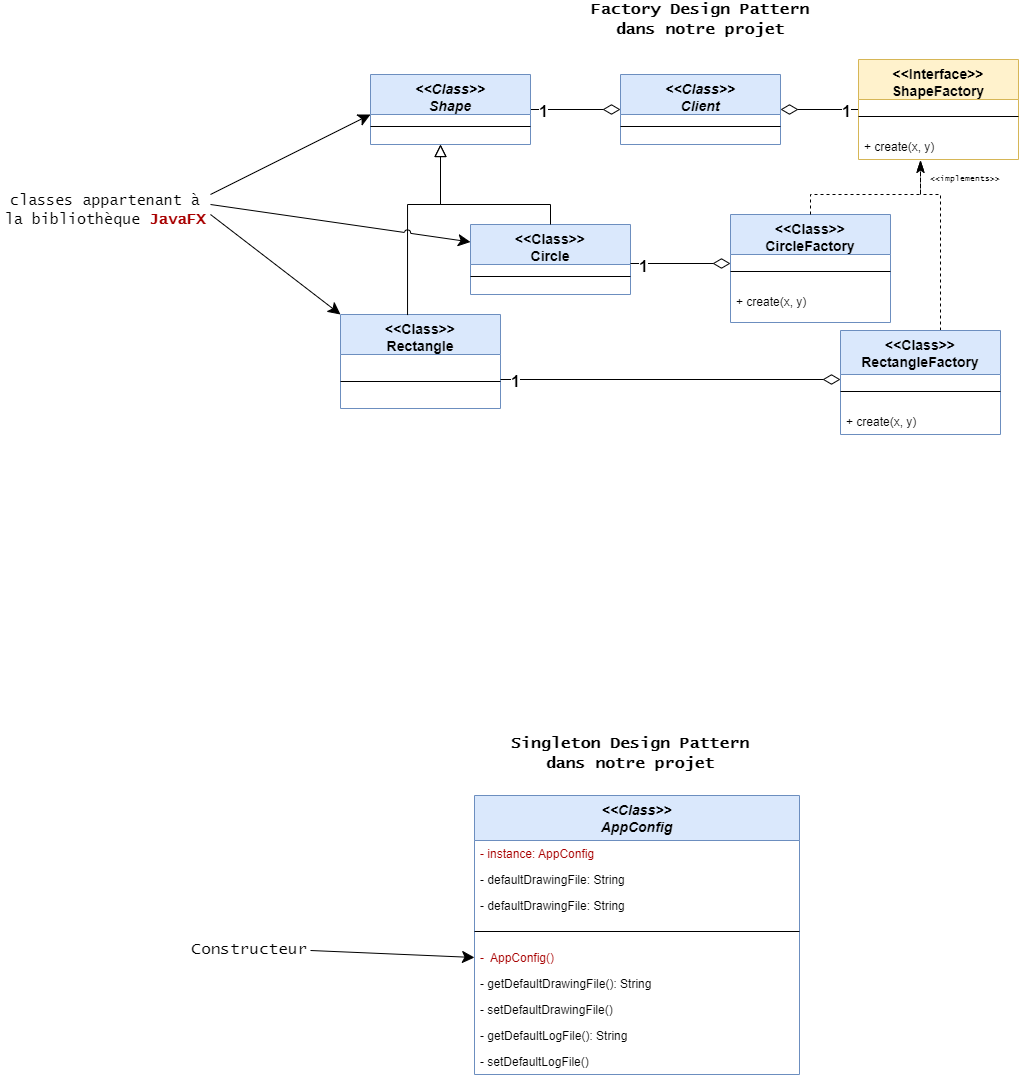

The diagram above was exported from draw.io. Its source (the exported page's mxGraphModel, read from the mxfile embedded in the PNG):
<mxGraphModel dx="905" dy="248" grid="0" gridSize="10" guides="1" tooltips="1" connect="1" arrows="1" fold="1" page="0" pageScale="1" pageWidth="827" pageHeight="1169" background="none" math="0" shadow="0">
  <root>
    <mxCell id="WIyWlLk6GJQsqaUBKTNV-0" />
    <mxCell id="WIyWlLk6GJQsqaUBKTNV-1" parent="WIyWlLk6GJQsqaUBKTNV-0" />
    <mxCell id="zkfFHV4jXpPFQw0GAbJ--0" value="&lt;&lt;Class&gt;&gt;&#10;Client" style="swimlane;fontStyle=3;align=center;verticalAlign=top;childLayout=stackLayout;horizontal=1;startSize=40;horizontalStack=0;resizeParent=1;resizeLast=0;collapsible=1;marginBottom=0;rounded=0;shadow=0;strokeWidth=1;fillColor=#dae8fc;strokeColor=#6c8ebf;fontSize=14;" parent="WIyWlLk6GJQsqaUBKTNV-1" vertex="1">
      <mxGeometry x="220" y="120" width="160" height="70" as="geometry">
        <mxRectangle x="230" y="140" width="160" height="26" as="alternateBounds" />
      </mxGeometry>
    </mxCell>
    <mxCell id="zkfFHV4jXpPFQw0GAbJ--4" value="" style="line;html=1;strokeWidth=1;align=left;verticalAlign=middle;spacingTop=-1;spacingLeft=3;spacingRight=3;rotatable=0;labelPosition=right;points=[];portConstraint=eastwest;" parent="zkfFHV4jXpPFQw0GAbJ--0" vertex="1">
      <mxGeometry y="40" width="160" height="24" as="geometry" />
    </mxCell>
    <mxCell id="zkfFHV4jXpPFQw0GAbJ--6" value="&lt;&lt;Class&gt;&gt;&#10;Rectangle" style="swimlane;fontStyle=1;align=center;verticalAlign=top;childLayout=stackLayout;horizontal=1;startSize=40;horizontalStack=0;resizeParent=1;resizeLast=0;collapsible=1;marginBottom=0;rounded=0;shadow=0;strokeWidth=1;fillColor=#dae8fc;strokeColor=#6c8ebf;fontSize=14;" parent="WIyWlLk6GJQsqaUBKTNV-1" vertex="1">
      <mxGeometry x="-60" y="360" width="160" height="94" as="geometry">
        <mxRectangle x="130" y="380" width="160" height="26" as="alternateBounds" />
      </mxGeometry>
    </mxCell>
    <mxCell id="zkfFHV4jXpPFQw0GAbJ--9" value="" style="line;html=1;strokeWidth=1;align=left;verticalAlign=middle;spacingTop=-1;spacingLeft=3;spacingRight=3;rotatable=0;labelPosition=right;points=[];portConstraint=eastwest;" parent="zkfFHV4jXpPFQw0GAbJ--6" vertex="1">
      <mxGeometry y="40" width="160" height="54" as="geometry" />
    </mxCell>
    <mxCell id="zkfFHV4jXpPFQw0GAbJ--12" value="" style="endArrow=block;endSize=10;endFill=0;shadow=0;strokeWidth=1;rounded=0;edgeStyle=elbowEdgeStyle;elbow=vertical;exitX=0.419;exitY=0.006;exitDx=0;exitDy=0;exitPerimeter=0;" parent="WIyWlLk6GJQsqaUBKTNV-1" source="zkfFHV4jXpPFQw0GAbJ--6" edge="1">
      <mxGeometry width="160" relative="1" as="geometry">
        <mxPoint x="-70" y="350" as="sourcePoint" />
        <mxPoint x="40" y="190" as="targetPoint" />
        <Array as="points">
          <mxPoint x="-10" y="250" />
        </Array>
      </mxGeometry>
    </mxCell>
    <mxCell id="zkfFHV4jXpPFQw0GAbJ--13" value="&lt;&lt;Class&gt;&gt;&#10;Circle" style="swimlane;fontStyle=1;align=center;verticalAlign=top;childLayout=stackLayout;horizontal=1;startSize=40;horizontalStack=0;resizeParent=1;resizeLast=0;collapsible=1;marginBottom=0;rounded=0;shadow=0;strokeWidth=1;fillColor=#dae8fc;strokeColor=#6c8ebf;fontSize=14;" parent="WIyWlLk6GJQsqaUBKTNV-1" vertex="1">
      <mxGeometry x="70" y="270" width="160" height="70" as="geometry">
        <mxRectangle x="340" y="380" width="170" height="26" as="alternateBounds" />
      </mxGeometry>
    </mxCell>
    <mxCell id="zkfFHV4jXpPFQw0GAbJ--15" value="" style="line;html=1;strokeWidth=1;align=left;verticalAlign=middle;spacingTop=-1;spacingLeft=3;spacingRight=3;rotatable=0;labelPosition=right;points=[];portConstraint=eastwest;" parent="zkfFHV4jXpPFQw0GAbJ--13" vertex="1">
      <mxGeometry y="40" width="160" height="24" as="geometry" />
    </mxCell>
    <mxCell id="zkfFHV4jXpPFQw0GAbJ--16" value="" style="endArrow=block;endSize=10;endFill=0;shadow=0;strokeWidth=1;rounded=0;edgeStyle=elbowEdgeStyle;elbow=vertical;exitX=0.5;exitY=0;exitDx=0;exitDy=0;" parent="WIyWlLk6GJQsqaUBKTNV-1" source="zkfFHV4jXpPFQw0GAbJ--13" edge="1">
      <mxGeometry width="160" relative="1" as="geometry">
        <mxPoint x="-50" y="373" as="sourcePoint" />
        <mxPoint x="40" y="190" as="targetPoint" />
        <Array as="points">
          <mxPoint x="100" y="250" />
        </Array>
      </mxGeometry>
    </mxCell>
    <mxCell id="0OXXldBbxPbBQKE97MBq-32" style="edgeStyle=orthogonalEdgeStyle;rounded=0;orthogonalLoop=1;jettySize=auto;html=1;entryX=1;entryY=0.5;entryDx=0;entryDy=0;startArrow=none;startFill=0;endArrow=diamondThin;endFill=0;startSize=19;endSize=15;sourcePerimeterSpacing=0;targetPerimeterSpacing=0;" edge="1" parent="WIyWlLk6GJQsqaUBKTNV-1" source="zkfFHV4jXpPFQw0GAbJ--17" target="zkfFHV4jXpPFQw0GAbJ--0">
      <mxGeometry relative="1" as="geometry" />
    </mxCell>
    <mxCell id="0OXXldBbxPbBQKE97MBq-38" value="&lt;b style=&quot;border-color: var(--border-color); font-size: 20px;&quot;&gt;&lt;font style=&quot;border-color: var(--border-color); font-size: 16px;&quot;&gt;1&lt;/font&gt;&lt;/b&gt;" style="edgeLabel;html=1;align=center;verticalAlign=middle;resizable=0;points=[];fontSize=15;" vertex="1" connectable="0" parent="0OXXldBbxPbBQKE97MBq-32">
      <mxGeometry x="-0.6849" relative="1" as="geometry">
        <mxPoint as="offset" />
      </mxGeometry>
    </mxCell>
    <mxCell id="zkfFHV4jXpPFQw0GAbJ--17" value="&lt;&lt;Interface&gt;&gt;&#10;ShapeFactory" style="swimlane;fontStyle=1;align=center;verticalAlign=top;childLayout=stackLayout;horizontal=1;startSize=40;horizontalStack=0;resizeParent=1;resizeLast=0;collapsible=1;marginBottom=0;rounded=0;shadow=0;strokeWidth=1;fillColor=#fff2cc;strokeColor=#d6b656;fontSize=14;" parent="WIyWlLk6GJQsqaUBKTNV-1" vertex="1">
      <mxGeometry x="458" y="105" width="160" height="100" as="geometry">
        <mxRectangle x="550" y="140" width="160" height="26" as="alternateBounds" />
      </mxGeometry>
    </mxCell>
    <mxCell id="zkfFHV4jXpPFQw0GAbJ--23" value="" style="line;html=1;strokeWidth=1;align=left;verticalAlign=middle;spacingTop=-1;spacingLeft=3;spacingRight=3;rotatable=0;labelPosition=right;points=[];portConstraint=eastwest;" parent="zkfFHV4jXpPFQw0GAbJ--17" vertex="1">
      <mxGeometry y="40" width="160" height="34" as="geometry" />
    </mxCell>
    <mxCell id="zkfFHV4jXpPFQw0GAbJ--24" value="+ create(x, y)" style="text;align=left;verticalAlign=top;spacingLeft=4;spacingRight=4;overflow=hidden;rotatable=0;points=[[0,0.5],[1,0.5]];portConstraint=eastwest;" parent="zkfFHV4jXpPFQw0GAbJ--17" vertex="1">
      <mxGeometry y="74" width="160" height="26" as="geometry" />
    </mxCell>
    <mxCell id="0OXXldBbxPbBQKE97MBq-2" style="edgeStyle=orthogonalEdgeStyle;rounded=0;orthogonalLoop=1;jettySize=auto;html=1;entryX=0;entryY=0.5;entryDx=0;entryDy=0;startArrow=none;startFill=0;endArrow=diamondThin;endFill=0;startSize=19;endSize=15;sourcePerimeterSpacing=0;targetPerimeterSpacing=0;" edge="1" parent="WIyWlLk6GJQsqaUBKTNV-1" source="0OXXldBbxPbBQKE97MBq-0" target="zkfFHV4jXpPFQw0GAbJ--0">
      <mxGeometry relative="1" as="geometry" />
    </mxCell>
    <mxCell id="0OXXldBbxPbBQKE97MBq-37" value="&lt;b style=&quot;border-color: var(--border-color);&quot;&gt;&lt;font style=&quot;font-size: 16px;&quot;&gt;1&lt;/font&gt;&lt;/b&gt;" style="edgeLabel;html=1;align=center;verticalAlign=middle;resizable=0;points=[];fontSize=20;" vertex="1" connectable="0" parent="0OXXldBbxPbBQKE97MBq-2">
      <mxGeometry x="-0.722" relative="1" as="geometry">
        <mxPoint as="offset" />
      </mxGeometry>
    </mxCell>
    <mxCell id="0OXXldBbxPbBQKE97MBq-0" value="&lt;&lt;Class&gt;&gt;&#10;Shape" style="swimlane;fontStyle=3;align=center;verticalAlign=top;childLayout=stackLayout;horizontal=1;startSize=40;horizontalStack=0;resizeParent=1;resizeLast=0;collapsible=1;marginBottom=0;rounded=0;shadow=0;strokeWidth=1;fillColor=#dae8fc;strokeColor=#6c8ebf;fontSize=14;" vertex="1" parent="WIyWlLk6GJQsqaUBKTNV-1">
      <mxGeometry x="-30" y="120" width="160" height="70" as="geometry">
        <mxRectangle x="230" y="140" width="160" height="26" as="alternateBounds" />
      </mxGeometry>
    </mxCell>
    <mxCell id="0OXXldBbxPbBQKE97MBq-1" value="" style="line;html=1;strokeWidth=1;align=left;verticalAlign=middle;spacingTop=-1;spacingLeft=3;spacingRight=3;rotatable=0;labelPosition=right;points=[];portConstraint=eastwest;" vertex="1" parent="0OXXldBbxPbBQKE97MBq-0">
      <mxGeometry y="40" width="160" height="24" as="geometry" />
    </mxCell>
    <mxCell id="0OXXldBbxPbBQKE97MBq-7" value="&lt;&lt;Class&gt;&gt;&#10;CircleFactory" style="swimlane;fontStyle=1;align=center;verticalAlign=top;childLayout=stackLayout;horizontal=1;startSize=40;horizontalStack=0;resizeParent=1;resizeLast=0;collapsible=1;marginBottom=0;rounded=0;shadow=0;strokeWidth=1;fillColor=#dae8fc;strokeColor=#6c8ebf;fontSize=14;" vertex="1" parent="WIyWlLk6GJQsqaUBKTNV-1">
      <mxGeometry x="330" y="260" width="160" height="108" as="geometry">
        <mxRectangle x="130" y="380" width="160" height="26" as="alternateBounds" />
      </mxGeometry>
    </mxCell>
    <mxCell id="0OXXldBbxPbBQKE97MBq-10" value="" style="line;html=1;strokeWidth=1;align=left;verticalAlign=middle;spacingTop=-1;spacingLeft=3;spacingRight=3;rotatable=0;labelPosition=right;points=[];portConstraint=eastwest;" vertex="1" parent="0OXXldBbxPbBQKE97MBq-7">
      <mxGeometry y="40" width="160" height="34" as="geometry" />
    </mxCell>
    <mxCell id="0OXXldBbxPbBQKE97MBq-18" value="+ create(x, y)" style="text;align=left;verticalAlign=top;spacingLeft=4;spacingRight=4;overflow=hidden;rotatable=0;points=[[0,0.5],[1,0.5]];portConstraint=eastwest;" vertex="1" parent="0OXXldBbxPbBQKE97MBq-7">
      <mxGeometry y="74" width="160" height="26" as="geometry" />
    </mxCell>
    <mxCell id="0OXXldBbxPbBQKE97MBq-13" value="" style="endArrow=classicThin;endSize=10;endFill=1;shadow=0;strokeWidth=1;rounded=0;edgeStyle=elbowEdgeStyle;elbow=vertical;exitX=0.5;exitY=0;exitDx=0;exitDy=0;dashed=1;" edge="1" parent="WIyWlLk6GJQsqaUBKTNV-1" source="0OXXldBbxPbBQKE97MBq-7">
      <mxGeometry width="160" relative="1" as="geometry">
        <mxPoint x="420" y="219" as="sourcePoint" />
        <mxPoint x="520" y="206" as="targetPoint" />
        <Array as="points">
          <mxPoint x="460" y="240" />
        </Array>
      </mxGeometry>
    </mxCell>
    <mxCell id="0OXXldBbxPbBQKE97MBq-17" value="" style="endArrow=classicThin;endSize=7;endFill=1;shadow=0;strokeWidth=1;rounded=0;edgeStyle=elbowEdgeStyle;elbow=vertical;exitX=0.625;exitY=0;exitDx=0;exitDy=0;exitPerimeter=0;dashed=1;" edge="1" parent="WIyWlLk6GJQsqaUBKTNV-1" source="0OXXldBbxPbBQKE97MBq-19">
      <mxGeometry width="160" relative="1" as="geometry">
        <mxPoint x="600" y="292" as="sourcePoint" />
        <mxPoint x="520" y="206" as="targetPoint" />
        <Array as="points">
          <mxPoint x="550" y="240" />
        </Array>
      </mxGeometry>
    </mxCell>
    <mxCell id="0OXXldBbxPbBQKE97MBq-19" value="&lt;&lt;Class&gt;&gt;&#10;RectangleFactory" style="swimlane;fontStyle=1;align=center;verticalAlign=top;childLayout=stackLayout;horizontal=1;startSize=44;horizontalStack=0;resizeParent=1;resizeLast=0;collapsible=1;marginBottom=0;rounded=0;shadow=0;strokeWidth=1;fillColor=#dae8fc;strokeColor=#6c8ebf;fontSize=14;" vertex="1" parent="WIyWlLk6GJQsqaUBKTNV-1">
      <mxGeometry x="440" y="376" width="160" height="104" as="geometry">
        <mxRectangle x="130" y="380" width="160" height="26" as="alternateBounds" />
      </mxGeometry>
    </mxCell>
    <mxCell id="0OXXldBbxPbBQKE97MBq-20" value="" style="line;html=1;strokeWidth=1;align=left;verticalAlign=middle;spacingTop=-1;spacingLeft=3;spacingRight=3;rotatable=0;labelPosition=right;points=[];portConstraint=eastwest;" vertex="1" parent="0OXXldBbxPbBQKE97MBq-19">
      <mxGeometry y="44" width="160" height="34" as="geometry" />
    </mxCell>
    <mxCell id="0OXXldBbxPbBQKE97MBq-21" value="+ create(x, y)" style="text;align=left;verticalAlign=top;spacingLeft=4;spacingRight=4;overflow=hidden;rotatable=0;points=[[0,0.5],[1,0.5]];portConstraint=eastwest;" vertex="1" parent="0OXXldBbxPbBQKE97MBq-19">
      <mxGeometry y="78" width="160" height="26" as="geometry" />
    </mxCell>
    <mxCell id="0OXXldBbxPbBQKE97MBq-30" style="edgeStyle=orthogonalEdgeStyle;rounded=0;orthogonalLoop=1;jettySize=auto;html=1;startArrow=none;startFill=0;endArrow=diamondThin;endFill=0;startSize=19;endSize=15;sourcePerimeterSpacing=0;targetPerimeterSpacing=0;" edge="1" parent="WIyWlLk6GJQsqaUBKTNV-1">
      <mxGeometry relative="1" as="geometry">
        <mxPoint x="100" y="425" as="sourcePoint" />
        <mxPoint x="440" y="425" as="targetPoint" />
      </mxGeometry>
    </mxCell>
    <mxCell id="0OXXldBbxPbBQKE97MBq-39" value="&lt;b style=&quot;border-color: var(--border-color); font-size: 20px;&quot;&gt;&lt;font style=&quot;border-color: var(--border-color); font-size: 16px;&quot;&gt;1&lt;/font&gt;&lt;/b&gt;" style="edgeLabel;html=1;align=center;verticalAlign=middle;resizable=0;points=[];fontSize=15;" vertex="1" connectable="0" parent="0OXXldBbxPbBQKE97MBq-30">
      <mxGeometry x="-0.9133" relative="1" as="geometry">
        <mxPoint as="offset" />
      </mxGeometry>
    </mxCell>
    <mxCell id="0OXXldBbxPbBQKE97MBq-34" style="edgeStyle=orthogonalEdgeStyle;rounded=0;orthogonalLoop=1;jettySize=auto;html=1;startArrow=none;startFill=0;endArrow=diamondThin;endFill=0;startSize=19;endSize=15;sourcePerimeterSpacing=0;targetPerimeterSpacing=0;" edge="1" parent="WIyWlLk6GJQsqaUBKTNV-1">
      <mxGeometry relative="1" as="geometry">
        <mxPoint x="330" y="308.99999999999994" as="targetPoint" />
        <mxPoint x="230.00000000000023" y="308.9999999999999" as="sourcePoint" />
      </mxGeometry>
    </mxCell>
    <mxCell id="0OXXldBbxPbBQKE97MBq-36" value="&lt;b style=&quot;border-color: var(--border-color);&quot;&gt;&lt;font style=&quot;border-color: var(--border-color); font-size: 16px;&quot;&gt;1&lt;/font&gt;&lt;/b&gt;" style="edgeLabel;html=1;align=center;verticalAlign=middle;resizable=0;points=[];fontSize=20;" vertex="1" connectable="0" parent="0OXXldBbxPbBQKE97MBq-34">
      <mxGeometry x="-0.7323" y="-1" relative="1" as="geometry">
        <mxPoint as="offset" />
      </mxGeometry>
    </mxCell>
    <mxCell id="0OXXldBbxPbBQKE97MBq-41" value="" style="endArrow=classic;html=1;rounded=0;fontSize=15;startSize=16;endSize=10;sourcePerimeterSpacing=0;targetPerimeterSpacing=0;" edge="1" parent="WIyWlLk6GJQsqaUBKTNV-1">
      <mxGeometry width="50" height="50" relative="1" as="geometry">
        <mxPoint x="-190" y="240" as="sourcePoint" />
        <mxPoint x="-30" y="160" as="targetPoint" />
      </mxGeometry>
    </mxCell>
    <mxCell id="0OXXldBbxPbBQKE97MBq-42" value="" style="endArrow=classic;html=1;rounded=0;fontSize=15;startSize=16;endSize=10;sourcePerimeterSpacing=0;targetPerimeterSpacing=0;entryX=0;entryY=0.25;entryDx=0;entryDy=0;jumpStyle=arc;" edge="1" parent="WIyWlLk6GJQsqaUBKTNV-1" target="zkfFHV4jXpPFQw0GAbJ--13">
      <mxGeometry width="50" height="50" relative="1" as="geometry">
        <mxPoint x="-190" y="250" as="sourcePoint" />
        <mxPoint x="-20" y="170" as="targetPoint" />
      </mxGeometry>
    </mxCell>
    <mxCell id="0OXXldBbxPbBQKE97MBq-43" value="" style="endArrow=classic;html=1;rounded=0;fontSize=15;startSize=16;endSize=10;sourcePerimeterSpacing=0;targetPerimeterSpacing=0;entryX=0;entryY=0;entryDx=0;entryDy=0;" edge="1" parent="WIyWlLk6GJQsqaUBKTNV-1" target="zkfFHV4jXpPFQw0GAbJ--6">
      <mxGeometry width="50" height="50" relative="1" as="geometry">
        <mxPoint x="-190" y="260" as="sourcePoint" />
        <mxPoint x="80.00000000000023" y="297.5" as="targetPoint" />
      </mxGeometry>
    </mxCell>
    <mxCell id="0OXXldBbxPbBQKE97MBq-44" value="&lt;font face=&quot;Lucida Console&quot;&gt;classes appartenant à la bibliothèque &lt;b&gt;&lt;font color=&quot;#a80000&quot;&gt;JavaFX&lt;/font&gt;&lt;/b&gt;&lt;/font&gt;" style="text;html=1;strokeColor=none;fillColor=none;align=center;verticalAlign=middle;whiteSpace=wrap;rounded=0;fontSize=15;" vertex="1" parent="WIyWlLk6GJQsqaUBKTNV-1">
      <mxGeometry x="-400" y="240" width="210" height="30" as="geometry" />
    </mxCell>
    <mxCell id="0OXXldBbxPbBQKE97MBq-46" value="&lt;font style=&quot;font-size: 8px;&quot; color=&quot;#000000&quot;&gt;&amp;lt;&amp;lt;implements&amp;gt;&amp;gt;&lt;/font&gt;" style="text;html=1;strokeColor=none;fillColor=none;align=center;verticalAlign=middle;whiteSpace=wrap;rounded=0;fontSize=8;fontFamily=Lucida Console;fontColor=#A80000;" vertex="1" parent="WIyWlLk6GJQsqaUBKTNV-1">
      <mxGeometry x="540" y="220" width="50" height="9" as="geometry" />
    </mxCell>
    <mxCell id="0OXXldBbxPbBQKE97MBq-47" value="&lt;font style=&quot;font-size: 16px;&quot;&gt;&lt;b&gt;Factory Design Pattern &lt;br&gt;dans notre projet&lt;/b&gt;&lt;/font&gt;" style="text;html=1;strokeColor=none;fillColor=none;align=center;verticalAlign=middle;whiteSpace=wrap;rounded=0;fontSize=7;fontFamily=Lucida Console;fontColor=#000000;" vertex="1" parent="WIyWlLk6GJQsqaUBKTNV-1">
      <mxGeometry x="170" y="50" width="260" height="30" as="geometry" />
    </mxCell>
    <mxCell id="0OXXldBbxPbBQKE97MBq-48" value="&lt;&lt;Class&gt;&gt;&#10;AppConfig" style="swimlane;fontStyle=3;align=center;verticalAlign=top;childLayout=stackLayout;horizontal=1;startSize=45;horizontalStack=0;resizeParent=1;resizeLast=0;collapsible=1;marginBottom=0;rounded=0;shadow=0;strokeWidth=1;fillColor=#dae8fc;strokeColor=#6c8ebf;fontSize=14;" vertex="1" parent="WIyWlLk6GJQsqaUBKTNV-1">
      <mxGeometry x="74" y="841" width="325" height="279" as="geometry">
        <mxRectangle x="230" y="140" width="160" height="26" as="alternateBounds" />
      </mxGeometry>
    </mxCell>
    <mxCell id="0OXXldBbxPbBQKE97MBq-51" value="- instance: AppConfig" style="text;align=left;verticalAlign=top;spacingLeft=4;spacingRight=4;overflow=hidden;rotatable=0;points=[[0,0.5],[1,0.5]];portConstraint=eastwest;fontColor=#A80000;" vertex="1" parent="0OXXldBbxPbBQKE97MBq-48">
      <mxGeometry y="45" width="325" height="26" as="geometry" />
    </mxCell>
    <mxCell id="0OXXldBbxPbBQKE97MBq-57" value="- defaultDrawingFile: String" style="text;align=left;verticalAlign=top;spacingLeft=4;spacingRight=4;overflow=hidden;rotatable=0;points=[[0,0.5],[1,0.5]];portConstraint=eastwest;" vertex="1" parent="0OXXldBbxPbBQKE97MBq-48">
      <mxGeometry y="71" width="325" height="26" as="geometry" />
    </mxCell>
    <mxCell id="0OXXldBbxPbBQKE97MBq-52" value="- defaultDrawingFile: String" style="text;align=left;verticalAlign=top;spacingLeft=4;spacingRight=4;overflow=hidden;rotatable=0;points=[[0,0.5],[1,0.5]];portConstraint=eastwest;" vertex="1" parent="0OXXldBbxPbBQKE97MBq-48">
      <mxGeometry y="97" width="325" height="26" as="geometry" />
    </mxCell>
    <mxCell id="0OXXldBbxPbBQKE97MBq-49" value="" style="line;html=1;strokeWidth=1;align=left;verticalAlign=middle;spacingTop=-1;spacingLeft=3;spacingRight=3;rotatable=0;labelPosition=right;points=[];portConstraint=eastwest;" vertex="1" parent="0OXXldBbxPbBQKE97MBq-48">
      <mxGeometry y="123" width="325" height="26" as="geometry" />
    </mxCell>
    <mxCell id="0OXXldBbxPbBQKE97MBq-56" value="-  AppConfig()" style="text;align=left;verticalAlign=top;spacingLeft=4;spacingRight=4;overflow=hidden;rotatable=0;points=[[0,0.5],[1,0.5]];portConstraint=eastwest;fontColor=#A80000;" vertex="1" parent="0OXXldBbxPbBQKE97MBq-48">
      <mxGeometry y="149" width="325" height="26" as="geometry" />
    </mxCell>
    <mxCell id="0OXXldBbxPbBQKE97MBq-55" value="- getDefaultDrawingFile(): String" style="text;align=left;verticalAlign=top;spacingLeft=4;spacingRight=4;overflow=hidden;rotatable=0;points=[[0,0.5],[1,0.5]];portConstraint=eastwest;" vertex="1" parent="0OXXldBbxPbBQKE97MBq-48">
      <mxGeometry y="175" width="325" height="26" as="geometry" />
    </mxCell>
    <mxCell id="0OXXldBbxPbBQKE97MBq-54" value="- setDefaultDrawingFile()" style="text;align=left;verticalAlign=top;spacingLeft=4;spacingRight=4;overflow=hidden;rotatable=0;points=[[0,0.5],[1,0.5]];portConstraint=eastwest;" vertex="1" parent="0OXXldBbxPbBQKE97MBq-48">
      <mxGeometry y="201" width="325" height="26" as="geometry" />
    </mxCell>
    <mxCell id="0OXXldBbxPbBQKE97MBq-53" value="- getDefaultLogFile(): String" style="text;align=left;verticalAlign=top;spacingLeft=4;spacingRight=4;overflow=hidden;rotatable=0;points=[[0,0.5],[1,0.5]];portConstraint=eastwest;" vertex="1" parent="0OXXldBbxPbBQKE97MBq-48">
      <mxGeometry y="227" width="325" height="26" as="geometry" />
    </mxCell>
    <mxCell id="0OXXldBbxPbBQKE97MBq-58" value="- setDefaultLogFile()" style="text;align=left;verticalAlign=top;spacingLeft=4;spacingRight=4;overflow=hidden;rotatable=0;points=[[0,0.5],[1,0.5]];portConstraint=eastwest;" vertex="1" parent="0OXXldBbxPbBQKE97MBq-48">
      <mxGeometry y="253" width="325" height="26" as="geometry" />
    </mxCell>
    <mxCell id="0OXXldBbxPbBQKE97MBq-50" value="&lt;font style=&quot;font-size: 16px;&quot;&gt;&lt;b&gt;Singleton Design Pattern &lt;br&gt;dans notre projet&lt;/b&gt;&lt;/font&gt;" style="text;html=1;strokeColor=none;fillColor=none;align=center;verticalAlign=middle;whiteSpace=wrap;rounded=0;fontSize=7;fontFamily=Lucida Console;fontColor=#000000;" vertex="1" parent="WIyWlLk6GJQsqaUBKTNV-1">
      <mxGeometry x="100" y="784" width="260" height="30" as="geometry" />
    </mxCell>
    <mxCell id="0OXXldBbxPbBQKE97MBq-60" value="" style="endArrow=classic;html=1;rounded=0;fontSize=15;startSize=16;endSize=10;sourcePerimeterSpacing=0;targetPerimeterSpacing=0;entryX=0;entryY=0.5;entryDx=0;entryDy=0;" edge="1" parent="WIyWlLk6GJQsqaUBKTNV-1" target="0OXXldBbxPbBQKE97MBq-56">
      <mxGeometry width="50" height="50" relative="1" as="geometry">
        <mxPoint x="-90" y="996" as="sourcePoint" />
        <mxPoint x="40" y="1096" as="targetPoint" />
      </mxGeometry>
    </mxCell>
    <mxCell id="0OXXldBbxPbBQKE97MBq-61" value="&lt;font style=&quot;font-size: 16px;&quot; face=&quot;Lucida Console&quot;&gt;Constructeur&lt;/font&gt;" style="text;html=1;strokeColor=none;fillColor=none;align=center;verticalAlign=middle;whiteSpace=wrap;rounded=0;fontSize=15;" vertex="1" parent="WIyWlLk6GJQsqaUBKTNV-1">
      <mxGeometry x="-208" y="980" width="115" height="30" as="geometry" />
    </mxCell>
  </root>
</mxGraphModel>